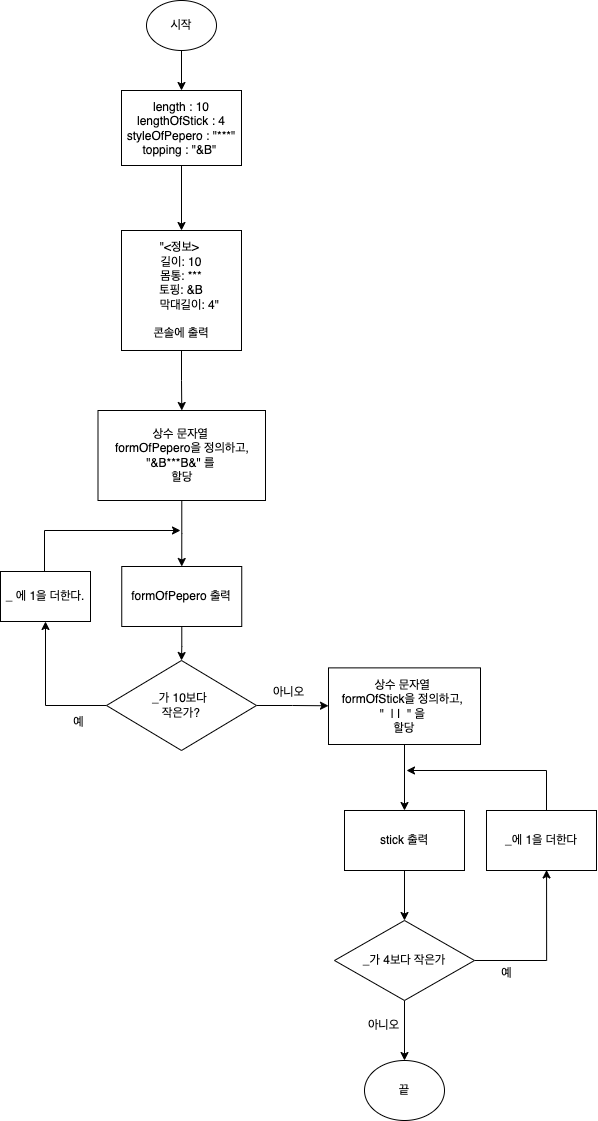

The diagram above was exported from draw.io. Its source (the exported page's mxGraphModel, read from the mxfile embedded in the PNG):
<mxGraphModel dx="654" dy="1151" grid="1" gridSize="10" guides="1" tooltips="1" connect="1" arrows="1" fold="1" page="1" pageScale="1" pageWidth="827" pageHeight="1169" math="0" shadow="0">
  <root>
    <mxCell id="0" />
    <mxCell id="1" parent="0" />
    <mxCell id="3Bwv7I2AErdWsIm3UA1a-3" value="" style="edgeStyle=orthogonalEdgeStyle;rounded=0;orthogonalLoop=1;jettySize=auto;html=1;" parent="1" source="3Bwv7I2AErdWsIm3UA1a-1" target="3Bwv7I2AErdWsIm3UA1a-2" edge="1">
      <mxGeometry relative="1" as="geometry" />
    </mxCell>
    <mxCell id="3Bwv7I2AErdWsIm3UA1a-1" value="시작" style="ellipse;whiteSpace=wrap;html=1;" parent="1" vertex="1">
      <mxGeometry x="156" y="30" width="70" height="50" as="geometry" />
    </mxCell>
    <mxCell id="3Bwv7I2AErdWsIm3UA1a-8" value="" style="edgeStyle=orthogonalEdgeStyle;rounded=0;orthogonalLoop=1;jettySize=auto;html=1;" parent="1" source="3Bwv7I2AErdWsIm3UA1a-2" target="3Bwv7I2AErdWsIm3UA1a-7" edge="1">
      <mxGeometry relative="1" as="geometry" />
    </mxCell>
    <mxCell id="3Bwv7I2AErdWsIm3UA1a-2" value="length : 10&lt;div&gt;lengthOfStick : 4&lt;/div&gt;&lt;div&gt;styleOfPepero : &quot;***&quot;&lt;/div&gt;&lt;div&gt;topping : &quot;&amp;amp;B&quot;&amp;nbsp;&lt;/div&gt;" style="whiteSpace=wrap;html=1;" parent="1" vertex="1">
      <mxGeometry x="131" y="120" width="120" height="75" as="geometry" />
    </mxCell>
    <mxCell id="3Bwv7I2AErdWsIm3UA1a-10" value="" style="edgeStyle=orthogonalEdgeStyle;rounded=0;orthogonalLoop=1;jettySize=auto;html=1;" parent="1" source="3Bwv7I2AErdWsIm3UA1a-7" target="3Bwv7I2AErdWsIm3UA1a-9" edge="1">
      <mxGeometry relative="1" as="geometry" />
    </mxCell>
    <mxCell id="3Bwv7I2AErdWsIm3UA1a-7" value="&lt;div style=&quot;&quot;&gt;&lt;span style=&quot;background-color: initial;&quot;&gt;&quot;&amp;lt;정보&amp;gt;&amp;nbsp;&lt;/span&gt;&lt;/div&gt;&lt;div&gt;&amp;nbsp;길이: 10&amp;nbsp;&lt;/div&gt;&lt;div&gt;&amp;nbsp;몸통: ***&amp;nbsp;&lt;/div&gt;&lt;div&gt;&amp;nbsp;토핑: &amp;amp;B&amp;nbsp;&lt;/div&gt;&lt;div&gt;&amp;nbsp; &amp;nbsp; &amp;nbsp;막대길이: 4&quot;&lt;/div&gt;&lt;div&gt;&lt;br&gt;&lt;/div&gt;&lt;div&gt;콘솔에 출력&lt;/div&gt;" style="whiteSpace=wrap;html=1;align=center;" parent="1" vertex="1">
      <mxGeometry x="131" y="260" width="120" height="120" as="geometry" />
    </mxCell>
    <mxCell id="3Bwv7I2AErdWsIm3UA1a-16" value="" style="edgeStyle=orthogonalEdgeStyle;rounded=0;orthogonalLoop=1;jettySize=auto;html=1;entryX=0.5;entryY=0;entryDx=0;entryDy=0;" parent="1" source="3Bwv7I2AErdWsIm3UA1a-9" target="3Bwv7I2AErdWsIm3UA1a-19" edge="1">
      <mxGeometry relative="1" as="geometry">
        <mxPoint x="191" y="570" as="targetPoint" />
      </mxGeometry>
    </mxCell>
    <mxCell id="3Bwv7I2AErdWsIm3UA1a-9" value="상수 문자열&amp;nbsp;&lt;div&gt;formOfPepero&lt;span style=&quot;background-color: initial;&quot;&gt;을 정의하고,&lt;/span&gt;&lt;div&gt;&lt;div&gt;&quot;&amp;amp;B***B&amp;amp;&quot; 를&lt;span style=&quot;background-color: initial;&quot;&gt;&amp;nbsp;&lt;/span&gt;&lt;/div&gt;&lt;div&gt;할당&lt;/div&gt;&lt;/div&gt;&lt;/div&gt;" style="whiteSpace=wrap;html=1;" parent="1" vertex="1">
      <mxGeometry x="107.5" y="440" width="167.5" height="90" as="geometry" />
    </mxCell>
    <mxCell id="3Bwv7I2AErdWsIm3UA1a-21" value="" style="edgeStyle=orthogonalEdgeStyle;rounded=0;orthogonalLoop=1;jettySize=auto;html=1;" parent="1" source="3Bwv7I2AErdWsIm3UA1a-19" target="3Bwv7I2AErdWsIm3UA1a-20" edge="1">
      <mxGeometry relative="1" as="geometry" />
    </mxCell>
    <mxCell id="3Bwv7I2AErdWsIm3UA1a-19" value="formOfPepero 출력" style="whiteSpace=wrap;html=1;" parent="1" vertex="1">
      <mxGeometry x="131.25" y="596" width="120" height="60" as="geometry" />
    </mxCell>
    <mxCell id="3Bwv7I2AErdWsIm3UA1a-26" style="edgeStyle=orthogonalEdgeStyle;rounded=0;orthogonalLoop=1;jettySize=auto;html=1;exitX=0;exitY=0.5;exitDx=0;exitDy=0;entryX=0.5;entryY=1;entryDx=0;entryDy=0;" parent="1" source="3Bwv7I2AErdWsIm3UA1a-20" target="3Bwv7I2AErdWsIm3UA1a-25" edge="1">
      <mxGeometry relative="1" as="geometry" />
    </mxCell>
    <mxCell id="3Bwv7I2AErdWsIm3UA1a-29" value="" style="edgeStyle=orthogonalEdgeStyle;rounded=0;orthogonalLoop=1;jettySize=auto;html=1;" parent="1" source="3Bwv7I2AErdWsIm3UA1a-20" edge="1">
      <mxGeometry relative="1" as="geometry">
        <mxPoint x="338" y="735.28" as="targetPoint" />
      </mxGeometry>
    </mxCell>
    <mxCell id="3Bwv7I2AErdWsIm3UA1a-20" value="_가 10보다&amp;nbsp;&lt;div&gt;작은가?&lt;/div&gt;" style="rhombus;whiteSpace=wrap;html=1;" parent="1" vertex="1">
      <mxGeometry x="116" y="690" width="150" height="90" as="geometry" />
    </mxCell>
    <mxCell id="3Bwv7I2AErdWsIm3UA1a-27" style="edgeStyle=orthogonalEdgeStyle;rounded=0;orthogonalLoop=1;jettySize=auto;html=1;" parent="1" edge="1">
      <mxGeometry relative="1" as="geometry">
        <mxPoint x="190" y="560" as="targetPoint" />
        <mxPoint x="54" y="601" as="sourcePoint" />
        <Array as="points">
          <mxPoint x="54" y="560" />
        </Array>
      </mxGeometry>
    </mxCell>
    <mxCell id="3Bwv7I2AErdWsIm3UA1a-25" value="_ 에 1을 더한다." style="whiteSpace=wrap;html=1;" parent="1" vertex="1">
      <mxGeometry x="10" y="601" width="90" height="50" as="geometry" />
    </mxCell>
    <mxCell id="3Bwv7I2AErdWsIm3UA1a-30" value="예" style="text;html=1;align=center;verticalAlign=middle;resizable=0;points=[];autosize=1;strokeColor=none;fillColor=none;" parent="1" vertex="1">
      <mxGeometry x="72.5" y="737.5" width="30" height="30" as="geometry" />
    </mxCell>
    <mxCell id="3Bwv7I2AErdWsIm3UA1a-31" value="아니오" style="text;html=1;align=center;verticalAlign=middle;resizable=0;points=[];autosize=1;strokeColor=none;fillColor=none;" parent="1" vertex="1">
      <mxGeometry x="273" y="707.5" width="50" height="30" as="geometry" />
    </mxCell>
    <mxCell id="3Bwv7I2AErdWsIm3UA1a-35" value="" style="edgeStyle=orthogonalEdgeStyle;rounded=0;orthogonalLoop=1;jettySize=auto;html=1;" parent="1" source="3Bwv7I2AErdWsIm3UA1a-32" target="3Bwv7I2AErdWsIm3UA1a-34" edge="1">
      <mxGeometry relative="1" as="geometry" />
    </mxCell>
    <mxCell id="3Bwv7I2AErdWsIm3UA1a-32" value="상수 문자열&amp;nbsp;&lt;div&gt;formOfStick을 정의하고,&amp;nbsp;&lt;/div&gt;&lt;div&gt;&quot;&amp;nbsp; | |&amp;nbsp; &quot; 을&amp;nbsp;&lt;/div&gt;&lt;div&gt;할&lt;span style=&quot;background-color: initial;&quot;&gt;당&lt;/span&gt;&lt;/div&gt;" style="whiteSpace=wrap;html=1;" parent="1" vertex="1">
      <mxGeometry x="338" y="697.38" width="152" height="76.62" as="geometry" />
    </mxCell>
    <mxCell id="3Bwv7I2AErdWsIm3UA1a-37" value="" style="edgeStyle=orthogonalEdgeStyle;rounded=0;orthogonalLoop=1;jettySize=auto;html=1;" parent="1" source="3Bwv7I2AErdWsIm3UA1a-34" target="3Bwv7I2AErdWsIm3UA1a-36" edge="1">
      <mxGeometry relative="1" as="geometry" />
    </mxCell>
    <mxCell id="3Bwv7I2AErdWsIm3UA1a-34" value="stick 출력" style="whiteSpace=wrap;html=1;" parent="1" vertex="1">
      <mxGeometry x="354" y="840" width="120" height="60" as="geometry" />
    </mxCell>
    <mxCell id="3Bwv7I2AErdWsIm3UA1a-40" value="" style="edgeStyle=orthogonalEdgeStyle;rounded=0;orthogonalLoop=1;jettySize=auto;html=1;entryX=0.546;entryY=0.991;entryDx=0;entryDy=0;entryPerimeter=0;" parent="1" source="3Bwv7I2AErdWsIm3UA1a-36" target="3Bwv7I2AErdWsIm3UA1a-39" edge="1">
      <mxGeometry relative="1" as="geometry">
        <mxPoint x="556" y="910" as="targetPoint" />
      </mxGeometry>
    </mxCell>
    <mxCell id="3Bwv7I2AErdWsIm3UA1a-44" value="" style="edgeStyle=orthogonalEdgeStyle;rounded=0;orthogonalLoop=1;jettySize=auto;html=1;" parent="1" source="3Bwv7I2AErdWsIm3UA1a-36" target="3Bwv7I2AErdWsIm3UA1a-43" edge="1">
      <mxGeometry relative="1" as="geometry" />
    </mxCell>
    <mxCell id="3Bwv7I2AErdWsIm3UA1a-36" value="_가 4보다 작은가" style="rhombus;whiteSpace=wrap;html=1;" parent="1" vertex="1">
      <mxGeometry x="344" y="950" width="140" height="80" as="geometry" />
    </mxCell>
    <mxCell id="3Bwv7I2AErdWsIm3UA1a-41" style="edgeStyle=orthogonalEdgeStyle;rounded=0;orthogonalLoop=1;jettySize=auto;html=1;" parent="1" source="3Bwv7I2AErdWsIm3UA1a-39" edge="1">
      <mxGeometry relative="1" as="geometry">
        <mxPoint x="415.9999999999999" y="800" as="targetPoint" />
        <Array as="points">
          <mxPoint x="556" y="800" />
        </Array>
      </mxGeometry>
    </mxCell>
    <mxCell id="3Bwv7I2AErdWsIm3UA1a-39" value="_에 1을 더한다" style="whiteSpace=wrap;html=1;" parent="1" vertex="1">
      <mxGeometry x="496" y="840" width="110" height="60" as="geometry" />
    </mxCell>
    <mxCell id="3Bwv7I2AErdWsIm3UA1a-42" value="예" style="text;html=1;align=center;verticalAlign=middle;resizable=0;points=[];autosize=1;strokeColor=none;fillColor=none;" parent="1" vertex="1">
      <mxGeometry x="501" y="988" width="30" height="30" as="geometry" />
    </mxCell>
    <mxCell id="3Bwv7I2AErdWsIm3UA1a-43" value="끝" style="ellipse;whiteSpace=wrap;html=1;" parent="1" vertex="1">
      <mxGeometry x="374" y="1090" width="80" height="60" as="geometry" />
    </mxCell>
    <mxCell id="3Bwv7I2AErdWsIm3UA1a-45" value="아니오" style="text;html=1;align=center;verticalAlign=middle;resizable=0;points=[];autosize=1;strokeColor=none;fillColor=none;" parent="1" vertex="1">
      <mxGeometry x="368" y="1040" width="50" height="30" as="geometry" />
    </mxCell>
  </root>
</mxGraphModel>